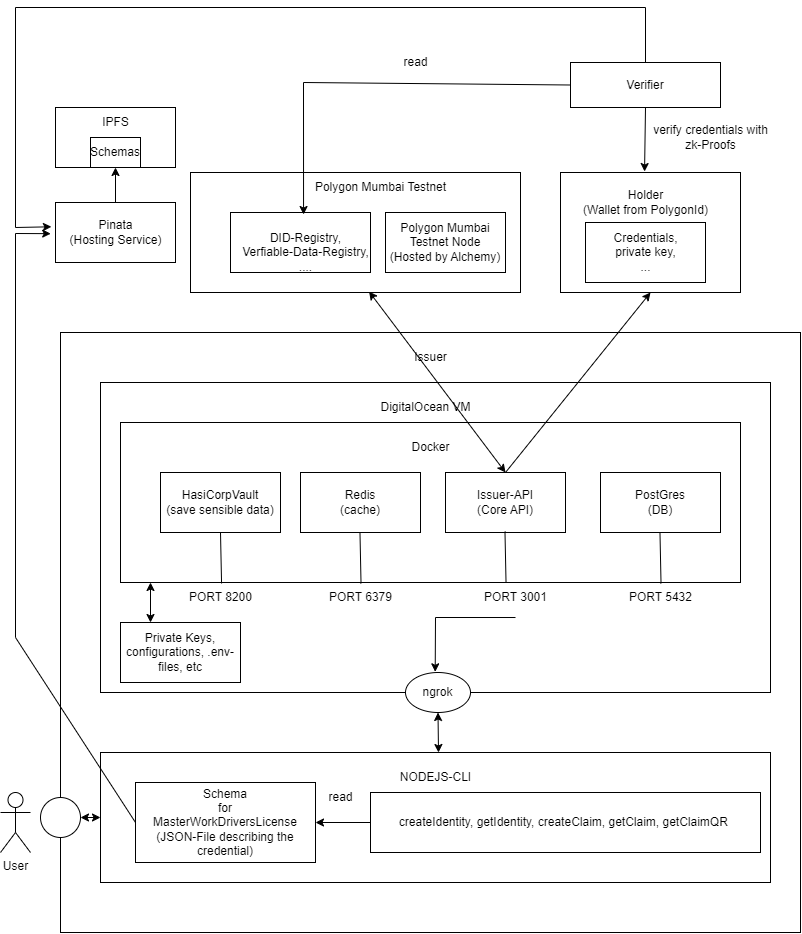

The diagram above was exported from draw.io. Its source (the exported page's mxGraphModel, read from the mxfile embedded in the PNG):
<mxGraphModel dx="2557" dy="1209" grid="1" gridSize="10" guides="1" tooltips="1" connect="1" arrows="1" fold="1" page="1" pageScale="1" pageWidth="850" pageHeight="1100" math="0" shadow="0">
  <root>
    <mxCell id="0" />
    <mxCell id="1" parent="0" />
    <mxCell id="xI2tfhKM_OJCgvX2eeag-46" value="" style="rounded=0;whiteSpace=wrap;html=1;" vertex="1" parent="1">
      <mxGeometry x="215" y="255" width="330" height="120" as="geometry" />
    </mxCell>
    <mxCell id="xI2tfhKM_OJCgvX2eeag-1" value="" style="rounded=0;whiteSpace=wrap;html=1;" vertex="1" parent="1">
      <mxGeometry x="85" y="415" width="740" height="600" as="geometry" />
    </mxCell>
    <mxCell id="xI2tfhKM_OJCgvX2eeag-2" value="" style="whiteSpace=wrap;html=1;" vertex="1" parent="1">
      <mxGeometry x="125" y="465" width="670" height="310" as="geometry" />
    </mxCell>
    <mxCell id="xI2tfhKM_OJCgvX2eeag-3" value="Issuer" style="text;html=1;align=center;verticalAlign=middle;resizable=0;points=[];autosize=1;strokeColor=none;fillColor=none;" vertex="1" parent="1">
      <mxGeometry x="425" y="425" width="60" height="30" as="geometry" />
    </mxCell>
    <mxCell id="xI2tfhKM_OJCgvX2eeag-4" value="DigitalOcean VM" style="text;html=1;align=center;verticalAlign=middle;resizable=0;points=[];autosize=1;strokeColor=none;fillColor=none;" vertex="1" parent="1">
      <mxGeometry x="395" y="475" width="110" height="30" as="geometry" />
    </mxCell>
    <mxCell id="xI2tfhKM_OJCgvX2eeag-5" value="" style="whiteSpace=wrap;html=1;" vertex="1" parent="1">
      <mxGeometry x="145" y="505" width="620" height="160" as="geometry" />
    </mxCell>
    <mxCell id="xI2tfhKM_OJCgvX2eeag-6" value="Docker" style="text;html=1;align=center;verticalAlign=middle;resizable=0;points=[];autosize=1;strokeColor=none;fillColor=none;" vertex="1" parent="1">
      <mxGeometry x="425" y="515" width="60" height="30" as="geometry" />
    </mxCell>
    <mxCell id="xI2tfhKM_OJCgvX2eeag-7" value="HasiCorpVault &lt;br&gt;(save sensible data)" style="whiteSpace=wrap;html=1;" vertex="1" parent="1">
      <mxGeometry x="185" y="555" width="120" height="60" as="geometry" />
    </mxCell>
    <mxCell id="xI2tfhKM_OJCgvX2eeag-8" value="Redis&lt;br&gt;(cache)" style="whiteSpace=wrap;html=1;" vertex="1" parent="1">
      <mxGeometry x="325" y="555" width="120" height="60" as="geometry" />
    </mxCell>
    <mxCell id="xI2tfhKM_OJCgvX2eeag-9" value="Issuer-API&lt;br&gt;(Core API)" style="whiteSpace=wrap;html=1;" vertex="1" parent="1">
      <mxGeometry x="470" y="555" width="120" height="60" as="geometry" />
    </mxCell>
    <mxCell id="xI2tfhKM_OJCgvX2eeag-10" value="PostGres&lt;br&gt;(DB)" style="whiteSpace=wrap;html=1;" vertex="1" parent="1">
      <mxGeometry x="625" y="555" width="120" height="60" as="geometry" />
    </mxCell>
    <mxCell id="xI2tfhKM_OJCgvX2eeag-11" value="" style="endArrow=none;html=1;rounded=0;entryX=0.5;entryY=1;entryDx=0;entryDy=0;exitX=0.163;exitY=1.006;exitDx=0;exitDy=0;exitPerimeter=0;" edge="1" parent="1" source="xI2tfhKM_OJCgvX2eeag-5" target="xI2tfhKM_OJCgvX2eeag-7">
      <mxGeometry width="50" height="50" relative="1" as="geometry">
        <mxPoint x="-65" y="1055" as="sourcePoint" />
        <mxPoint x="-15" y="1005" as="targetPoint" />
      </mxGeometry>
    </mxCell>
    <mxCell id="xI2tfhKM_OJCgvX2eeag-12" value="" style="endArrow=none;html=1;rounded=0;entryX=0.5;entryY=1;entryDx=0;entryDy=0;exitX=0.163;exitY=1.006;exitDx=0;exitDy=0;exitPerimeter=0;" edge="1" parent="1">
      <mxGeometry width="50" height="50" relative="1" as="geometry">
        <mxPoint x="385.53" y="665.96" as="sourcePoint" />
        <mxPoint x="384.47" y="615" as="targetPoint" />
      </mxGeometry>
    </mxCell>
    <mxCell id="xI2tfhKM_OJCgvX2eeag-13" value="" style="endArrow=none;html=1;rounded=0;entryX=0.5;entryY=1;entryDx=0;entryDy=0;exitX=0.163;exitY=1.006;exitDx=0;exitDy=0;exitPerimeter=0;" edge="1" parent="1">
      <mxGeometry width="50" height="50" relative="1" as="geometry">
        <mxPoint x="530.53" y="665" as="sourcePoint" />
        <mxPoint x="529.47" y="614.04" as="targetPoint" />
      </mxGeometry>
    </mxCell>
    <mxCell id="xI2tfhKM_OJCgvX2eeag-14" value="" style="endArrow=none;html=1;rounded=0;entryX=0.5;entryY=1;entryDx=0;entryDy=0;exitX=0.163;exitY=1.006;exitDx=0;exitDy=0;exitPerimeter=0;" edge="1" parent="1">
      <mxGeometry width="50" height="50" relative="1" as="geometry">
        <mxPoint x="685.53" y="665.96" as="sourcePoint" />
        <mxPoint x="684.47" y="615" as="targetPoint" />
      </mxGeometry>
    </mxCell>
    <mxCell id="xI2tfhKM_OJCgvX2eeag-15" value="PORT 8200" style="text;html=1;align=center;verticalAlign=middle;resizable=0;points=[];autosize=1;strokeColor=none;fillColor=none;" vertex="1" parent="1">
      <mxGeometry x="200" y="665" width="90" height="30" as="geometry" />
    </mxCell>
    <mxCell id="xI2tfhKM_OJCgvX2eeag-17" value="PORT 3001" style="text;html=1;align=center;verticalAlign=middle;resizable=0;points=[];autosize=1;strokeColor=none;fillColor=none;" vertex="1" parent="1">
      <mxGeometry x="495" y="665" width="90" height="30" as="geometry" />
    </mxCell>
    <mxCell id="xI2tfhKM_OJCgvX2eeag-18" value="PORT 6379" style="text;html=1;align=center;verticalAlign=middle;resizable=0;points=[];autosize=1;strokeColor=none;fillColor=none;" vertex="1" parent="1">
      <mxGeometry x="340" y="665" width="90" height="30" as="geometry" />
    </mxCell>
    <mxCell id="xI2tfhKM_OJCgvX2eeag-19" value="PORT 5432" style="text;html=1;align=center;verticalAlign=middle;resizable=0;points=[];autosize=1;strokeColor=none;fillColor=none;" vertex="1" parent="1">
      <mxGeometry x="640" y="665" width="90" height="30" as="geometry" />
    </mxCell>
    <mxCell id="xI2tfhKM_OJCgvX2eeag-20" value="" style="endArrow=classic;html=1;rounded=0;exitX=0.5;exitY=1.167;exitDx=0;exitDy=0;exitPerimeter=0;entryX=0.457;entryY=-0.017;entryDx=0;entryDy=0;entryPerimeter=0;" edge="1" parent="1" source="xI2tfhKM_OJCgvX2eeag-17" target="xI2tfhKM_OJCgvX2eeag-21">
      <mxGeometry width="50" height="50" relative="1" as="geometry">
        <mxPoint x="495" y="1095" as="sourcePoint" />
        <mxPoint x="460" y="735" as="targetPoint" />
        <Array as="points">
          <mxPoint x="460" y="700" />
        </Array>
      </mxGeometry>
    </mxCell>
    <mxCell id="xI2tfhKM_OJCgvX2eeag-21" value="ngrok" style="ellipse;whiteSpace=wrap;html=1;" vertex="1" parent="1">
      <mxGeometry x="430" y="755" width="65" height="40" as="geometry" />
    </mxCell>
    <mxCell id="xI2tfhKM_OJCgvX2eeag-23" value="" style="whiteSpace=wrap;html=1;" vertex="1" parent="1">
      <mxGeometry x="125" y="835" width="670" height="130" as="geometry" />
    </mxCell>
    <mxCell id="xI2tfhKM_OJCgvX2eeag-24" value="NODEJS-CLI" style="text;html=1;align=center;verticalAlign=middle;resizable=0;points=[];autosize=1;strokeColor=none;fillColor=none;" vertex="1" parent="1">
      <mxGeometry x="415" y="845" width="90" height="30" as="geometry" />
    </mxCell>
    <mxCell id="xI2tfhKM_OJCgvX2eeag-25" value="" style="endArrow=classic;startArrow=classic;html=1;rounded=0;entryX=0.5;entryY=1;entryDx=0;entryDy=0;" edge="1" parent="1" target="xI2tfhKM_OJCgvX2eeag-21">
      <mxGeometry width="50" height="50" relative="1" as="geometry">
        <mxPoint x="463" y="835" as="sourcePoint" />
        <mxPoint x="535" y="1195" as="targetPoint" />
      </mxGeometry>
    </mxCell>
    <mxCell id="xI2tfhKM_OJCgvX2eeag-26" value="createIdentity, getIdentity, createClaim, getClaim, getClaimQR&amp;nbsp;" style="whiteSpace=wrap;html=1;" vertex="1" parent="1">
      <mxGeometry x="395" y="875" width="390" height="60" as="geometry" />
    </mxCell>
    <mxCell id="xI2tfhKM_OJCgvX2eeag-27" value="Private Keys, configurations, .env-files, etc" style="whiteSpace=wrap;html=1;" vertex="1" parent="1">
      <mxGeometry x="145" y="705" width="120" height="60" as="geometry" />
    </mxCell>
    <mxCell id="xI2tfhKM_OJCgvX2eeag-28" value="" style="endArrow=classic;startArrow=classic;html=1;rounded=0;exitX=0.25;exitY=0;exitDx=0;exitDy=0;" edge="1" parent="1" source="xI2tfhKM_OJCgvX2eeag-27">
      <mxGeometry width="50" height="50" relative="1" as="geometry">
        <mxPoint x="165" y="725" as="sourcePoint" />
        <mxPoint x="175" y="665" as="targetPoint" />
      </mxGeometry>
    </mxCell>
    <mxCell id="xI2tfhKM_OJCgvX2eeag-29" value="Schema&lt;br&gt;for&lt;br&gt;MasterWorkDriversLicense&lt;br&gt;(JSON-File describing the credential)" style="whiteSpace=wrap;html=1;" vertex="1" parent="1">
      <mxGeometry x="160" y="865" width="180" height="80" as="geometry" />
    </mxCell>
    <mxCell id="xI2tfhKM_OJCgvX2eeag-31" value="" style="endArrow=classic;html=1;rounded=0;exitX=0;exitY=0.5;exitDx=0;exitDy=0;entryX=1;entryY=0.5;entryDx=0;entryDy=0;" edge="1" parent="1" source="xI2tfhKM_OJCgvX2eeag-26" target="xI2tfhKM_OJCgvX2eeag-29">
      <mxGeometry width="50" height="50" relative="1" as="geometry">
        <mxPoint x="375" y="1285" as="sourcePoint" />
        <mxPoint x="425" y="1235" as="targetPoint" />
      </mxGeometry>
    </mxCell>
    <mxCell id="xI2tfhKM_OJCgvX2eeag-33" value="read" style="text;html=1;align=center;verticalAlign=middle;resizable=0;points=[];autosize=1;strokeColor=none;fillColor=none;" vertex="1" parent="1">
      <mxGeometry x="340" y="865" width="50" height="30" as="geometry" />
    </mxCell>
    <mxCell id="xI2tfhKM_OJCgvX2eeag-39" value="" style="ellipse;whiteSpace=wrap;html=1;" vertex="1" parent="1">
      <mxGeometry x="65" y="880" width="40" height="40" as="geometry" />
    </mxCell>
    <mxCell id="xI2tfhKM_OJCgvX2eeag-40" value="" style="endArrow=classic;startArrow=classic;html=1;rounded=0;exitX=1;exitY=0.5;exitDx=0;exitDy=0;entryX=0;entryY=0.5;entryDx=0;entryDy=0;" edge="1" parent="1" source="xI2tfhKM_OJCgvX2eeag-39" target="xI2tfhKM_OJCgvX2eeag-23">
      <mxGeometry width="50" height="50" relative="1" as="geometry">
        <mxPoint x="105" y="1145" as="sourcePoint" />
        <mxPoint x="155" y="1095" as="targetPoint" />
      </mxGeometry>
    </mxCell>
    <mxCell id="xI2tfhKM_OJCgvX2eeag-41" value="User" style="shape=umlActor;verticalLabelPosition=bottom;verticalAlign=top;html=1;outlineConnect=0;" vertex="1" parent="1">
      <mxGeometry x="25" y="875" width="30" height="60" as="geometry" />
    </mxCell>
    <mxCell id="xI2tfhKM_OJCgvX2eeag-44" value="" style="endArrow=classic;startArrow=classic;html=1;rounded=0;entryX=0.5;entryY=0;entryDx=0;entryDy=0;exitX=0.541;exitY=0.992;exitDx=0;exitDy=0;exitPerimeter=0;" edge="1" parent="1" source="xI2tfhKM_OJCgvX2eeag-46" target="xI2tfhKM_OJCgvX2eeag-9">
      <mxGeometry width="50" height="50" relative="1" as="geometry">
        <mxPoint x="530" y="395" as="sourcePoint" />
        <mxPoint x="775" y="1035" as="targetPoint" />
      </mxGeometry>
    </mxCell>
    <mxCell id="xI2tfhKM_OJCgvX2eeag-45" value="Polygon Mumbai Testnet Node&lt;br&gt;(Hosted by Alchemy)" style="whiteSpace=wrap;html=1;" vertex="1" parent="1">
      <mxGeometry x="410" y="295" width="120" height="60" as="geometry" />
    </mxCell>
    <mxCell id="xI2tfhKM_OJCgvX2eeag-47" value="Polygon Mumbai Testnet" style="text;html=1;align=center;verticalAlign=middle;resizable=0;points=[];autosize=1;strokeColor=none;fillColor=none;" vertex="1" parent="1">
      <mxGeometry x="330" y="255" width="150" height="30" as="geometry" />
    </mxCell>
    <mxCell id="xI2tfhKM_OJCgvX2eeag-48" value="" style="whiteSpace=wrap;html=1;" vertex="1" parent="1">
      <mxGeometry x="585" y="255" width="180" height="120" as="geometry" />
    </mxCell>
    <mxCell id="xI2tfhKM_OJCgvX2eeag-50" value="" style="endArrow=classic;html=1;rounded=0;exitX=0.5;exitY=0;exitDx=0;exitDy=0;entryX=0.5;entryY=1;entryDx=0;entryDy=0;" edge="1" parent="1" source="xI2tfhKM_OJCgvX2eeag-9" target="xI2tfhKM_OJCgvX2eeag-48">
      <mxGeometry width="50" height="50" relative="1" as="geometry">
        <mxPoint x="545" y="195" as="sourcePoint" />
        <mxPoint x="595" y="145" as="targetPoint" />
      </mxGeometry>
    </mxCell>
    <mxCell id="xI2tfhKM_OJCgvX2eeag-51" value="&lt;div style=&quot;text-align: start;&quot;&gt;&lt;span style=&quot;background-color: initial; font-size: 0px;&quot;&gt;&lt;font face=&quot;monospace&quot; color=&quot;rgba(0, 0, 0, 0)&quot;&gt;Wa&lt;/font&gt;&lt;/span&gt;&lt;/div&gt;" style="text;html=1;align=center;verticalAlign=middle;resizable=0;points=[];autosize=1;strokeColor=none;fillColor=none;" vertex="1" parent="1">
      <mxGeometry x="725" y="170" width="20" height="30" as="geometry" />
    </mxCell>
    <mxCell id="xI2tfhKM_OJCgvX2eeag-52" value="&lt;div style=&quot;text-align: start;&quot;&gt;&lt;span style=&quot;background-color: initial; font-size: 0px;&quot;&gt;&lt;font face=&quot;monospace&quot; color=&quot;rgba(0, 0, 0, 0)&quot;&gt;Wallet&lt;/font&gt;&lt;/span&gt;&lt;/div&gt;" style="text;html=1;align=center;verticalAlign=middle;resizable=0;points=[];autosize=1;strokeColor=none;fillColor=none;" vertex="1" parent="1">
      <mxGeometry x="625" y="160" width="20" height="30" as="geometry" />
    </mxCell>
    <mxCell id="xI2tfhKM_OJCgvX2eeag-53" value="Holder&lt;br&gt;(Wallet from PolygonId)" style="text;html=1;align=center;verticalAlign=middle;resizable=0;points=[];autosize=1;strokeColor=none;fillColor=none;" vertex="1" parent="1">
      <mxGeometry x="595" y="265" width="150" height="40" as="geometry" />
    </mxCell>
    <mxCell id="xI2tfhKM_OJCgvX2eeag-54" value="" style="whiteSpace=wrap;html=1;" vertex="1" parent="1">
      <mxGeometry x="610" y="305" width="120" height="60" as="geometry" />
    </mxCell>
    <mxCell id="xI2tfhKM_OJCgvX2eeag-55" value="Credentials,&lt;br&gt;private key,&lt;br&gt;..." style="text;html=1;align=center;verticalAlign=middle;resizable=0;points=[];autosize=1;strokeColor=none;fillColor=none;" vertex="1" parent="1">
      <mxGeometry x="625" y="305" width="90" height="60" as="geometry" />
    </mxCell>
    <mxCell id="xI2tfhKM_OJCgvX2eeag-60" value="" style="whiteSpace=wrap;html=1;" vertex="1" parent="1">
      <mxGeometry x="255" y="295" width="140" height="60" as="geometry" />
    </mxCell>
    <mxCell id="xI2tfhKM_OJCgvX2eeag-58" value="DID-Registry,&lt;br&gt;Verfiable-Data-Registry,&lt;br&gt;...." style="text;html=1;align=center;verticalAlign=middle;resizable=0;points=[];autosize=1;strokeColor=none;fillColor=none;" vertex="1" parent="1">
      <mxGeometry x="255" y="305" width="150" height="60" as="geometry" />
    </mxCell>
    <mxCell id="xI2tfhKM_OJCgvX2eeag-61" value="Verifier" style="whiteSpace=wrap;html=1;" vertex="1" parent="1">
      <mxGeometry x="595" y="145" width="150" height="45" as="geometry" />
    </mxCell>
    <mxCell id="xI2tfhKM_OJCgvX2eeag-63" value="" style="endArrow=classic;html=1;rounded=0;exitX=0.5;exitY=1;exitDx=0;exitDy=0;entryX=0.467;entryY=-0.008;entryDx=0;entryDy=0;entryPerimeter=0;" edge="1" parent="1" source="xI2tfhKM_OJCgvX2eeag-61" target="xI2tfhKM_OJCgvX2eeag-48">
      <mxGeometry width="50" height="50" relative="1" as="geometry">
        <mxPoint x="265" y="25" as="sourcePoint" />
        <mxPoint x="315" y="-25" as="targetPoint" />
      </mxGeometry>
    </mxCell>
    <mxCell id="xI2tfhKM_OJCgvX2eeag-64" value="verify credentials with&lt;br&gt;zk-Proofs" style="text;html=1;align=center;verticalAlign=middle;resizable=0;points=[];autosize=1;strokeColor=none;fillColor=none;" vertex="1" parent="1">
      <mxGeometry x="665" y="200" width="140" height="40" as="geometry" />
    </mxCell>
    <mxCell id="xI2tfhKM_OJCgvX2eeag-67" value="" style="endArrow=classic;html=1;rounded=0;exitX=0;exitY=0.5;exitDx=0;exitDy=0;entryX=0.487;entryY=-0.133;entryDx=0;entryDy=0;entryPerimeter=0;" edge="1" parent="1" source="xI2tfhKM_OJCgvX2eeag-61" target="xI2tfhKM_OJCgvX2eeag-58">
      <mxGeometry width="50" height="50" relative="1" as="geometry">
        <mxPoint x="505" y="185" as="sourcePoint" />
        <mxPoint x="555" y="135" as="targetPoint" />
        <Array as="points">
          <mxPoint x="328" y="165" />
        </Array>
      </mxGeometry>
    </mxCell>
    <mxCell id="xI2tfhKM_OJCgvX2eeag-68" value="read" style="text;html=1;align=center;verticalAlign=middle;resizable=0;points=[];autosize=1;strokeColor=none;fillColor=none;" vertex="1" parent="1">
      <mxGeometry x="415" y="130" width="50" height="30" as="geometry" />
    </mxCell>
    <mxCell id="xI2tfhKM_OJCgvX2eeag-70" value="" style="whiteSpace=wrap;html=1;" vertex="1" parent="1">
      <mxGeometry x="80" y="285" width="120" height="60" as="geometry" />
    </mxCell>
    <mxCell id="xI2tfhKM_OJCgvX2eeag-71" value="Pinata&lt;br&gt;(Hosting Service)" style="text;html=1;align=center;verticalAlign=middle;resizable=0;points=[];autosize=1;strokeColor=none;fillColor=none;" vertex="1" parent="1">
      <mxGeometry x="80" y="295" width="120" height="40" as="geometry" />
    </mxCell>
    <mxCell id="xI2tfhKM_OJCgvX2eeag-73" value="" style="whiteSpace=wrap;html=1;" vertex="1" parent="1">
      <mxGeometry x="80" y="190" width="120" height="60" as="geometry" />
    </mxCell>
    <mxCell id="xI2tfhKM_OJCgvX2eeag-74" value="IPFS" style="text;html=1;align=center;verticalAlign=middle;resizable=0;points=[];autosize=1;strokeColor=none;fillColor=none;" vertex="1" parent="1">
      <mxGeometry x="115" y="190" width="50" height="30" as="geometry" />
    </mxCell>
    <mxCell id="xI2tfhKM_OJCgvX2eeag-72" value="Schemas" style="whiteSpace=wrap;html=1;" vertex="1" parent="1">
      <mxGeometry x="115" y="220" width="50" height="30" as="geometry" />
    </mxCell>
    <mxCell id="xI2tfhKM_OJCgvX2eeag-76" value="" style="endArrow=classic;html=1;rounded=0;exitX=0;exitY=0.5;exitDx=0;exitDy=0;entryX=-0.04;entryY=0.529;entryDx=0;entryDy=0;entryPerimeter=0;" edge="1" parent="1" source="xI2tfhKM_OJCgvX2eeag-29" target="xI2tfhKM_OJCgvX2eeag-71">
      <mxGeometry width="50" height="50" relative="1" as="geometry">
        <mxPoint x="20" y="760" as="sourcePoint" />
        <mxPoint x="70" y="710" as="targetPoint" />
        <Array as="points">
          <mxPoint x="40" y="720" />
          <mxPoint x="40" y="316" />
        </Array>
      </mxGeometry>
    </mxCell>
    <mxCell id="xI2tfhKM_OJCgvX2eeag-77" value="" style="endArrow=classic;html=1;rounded=0;entryX=0.5;entryY=1;entryDx=0;entryDy=0;exitX=0.5;exitY=0;exitDx=0;exitDy=0;" edge="1" parent="1" source="xI2tfhKM_OJCgvX2eeag-70" target="xI2tfhKM_OJCgvX2eeag-73">
      <mxGeometry width="50" height="50" relative="1" as="geometry">
        <mxPoint x="30" y="270" as="sourcePoint" />
        <mxPoint x="80" y="220" as="targetPoint" />
      </mxGeometry>
    </mxCell>
    <mxCell id="xI2tfhKM_OJCgvX2eeag-78" value="" style="endArrow=classic;html=1;rounded=0;exitX=0.5;exitY=0;exitDx=0;exitDy=0;entryX=-0.034;entryY=0.357;entryDx=0;entryDy=0;entryPerimeter=0;" edge="1" parent="1" source="xI2tfhKM_OJCgvX2eeag-61" target="xI2tfhKM_OJCgvX2eeag-71">
      <mxGeometry width="50" height="50" relative="1" as="geometry">
        <mxPoint x="40" y="110" as="sourcePoint" />
        <mxPoint x="70" y="310" as="targetPoint" />
        <Array as="points">
          <mxPoint x="670" y="90" />
          <mxPoint x="40" y="90" />
          <mxPoint x="40" y="310" />
        </Array>
      </mxGeometry>
    </mxCell>
  </root>
</mxGraphModel>